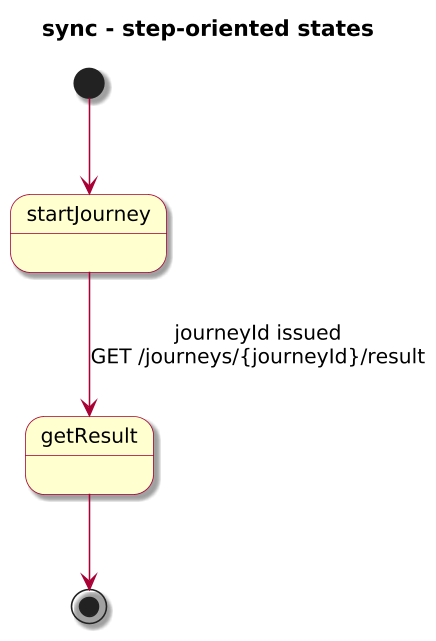

The diagram above was rendered by PlantUML. Its source (embedded in the PNG):
@startuml

skinparam BackgroundColor #FFFFFF
skinparam Shadowing true

skinparam DefaultFontName "SansSerif"
skinparam DefaultFontSize 13
skinparam DefaultFontStyle plain

skinparam dpi 150

skinparam sequence {
  ArrowColor #A80036
  LifeLineBorderColor #A80036
  LifeLineBackgroundColor #FFFFFF
}

skinparam Note {
  BackgroundColor #FBFB77
  BorderColor #A80036
}

skinparam ParticipantBorderColor #A80036
skinparam ParticipantBackgroundColor #FEFECE

skinparam ActorBorderColor #A80036
skinparam ActorBackgroundColor #FFFFFF
skinparam SequenceActorBorderThickness 2

skinparam state {
  BorderColor #A80036
  BackgroundColor #FEFECE
}

skinparam activity {
  ArrowColor #A80036
  BackgroundColor #FEFECE
  BorderColor #A80036
}

!include journey-diagram-theme.puml
title sync - step-oriented states

[*] --> startJourney

state startJourney
state getResult
startJourney --> getResult : journeyId issued\nGET /journeys/{journeyId}/result
getResult --> [*]

@enduml